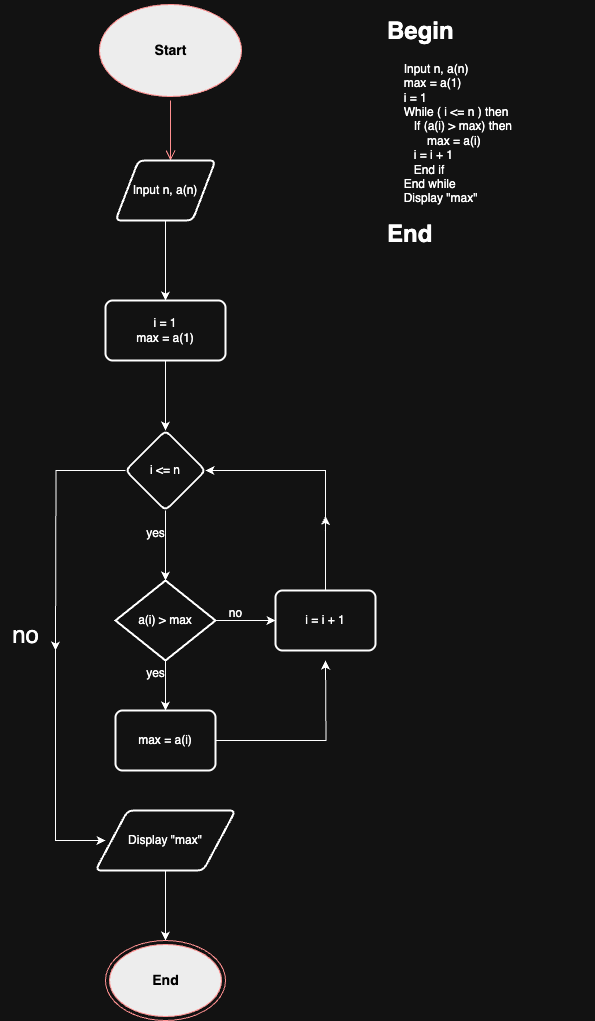

The diagram above was exported from draw.io. Its source (the exported page's mxGraphModel, read from the mxfile embedded in the PNG):
<mxGraphModel dx="946" dy="1746" grid="1" gridSize="10" guides="1" tooltips="1" connect="1" arrows="1" fold="1" page="1" pageScale="1" pageWidth="827" pageHeight="1169" math="0" shadow="0">
  <root>
    <mxCell id="0" />
    <mxCell id="1" parent="0" />
    <mxCell id="Ppns0UW7_lVymdaGmmdK-1" value="&lt;font style=&quot;font-size: 14px; color: light-dark(rgb(0, 0, 0), rgb(0, 0, 0));&quot;&gt;&lt;b&gt;Start&lt;/b&gt;&lt;/font&gt;" style="ellipse;html=1;shape=startState;fillColor=#000000;strokeColor=#ff0000;" vertex="1" parent="1">
      <mxGeometry x="160" y="-1120" width="150" height="100" as="geometry" />
    </mxCell>
    <mxCell id="Ppns0UW7_lVymdaGmmdK-2" value="" style="edgeStyle=orthogonalEdgeStyle;html=1;verticalAlign=bottom;endArrow=open;endSize=8;strokeColor=#ff0000;rounded=0;" edge="1" source="Ppns0UW7_lVymdaGmmdK-1" parent="1">
      <mxGeometry relative="1" as="geometry">
        <mxPoint x="235" y="-960" as="targetPoint" />
      </mxGeometry>
    </mxCell>
    <mxCell id="Ppns0UW7_lVymdaGmmdK-5" value="" style="edgeStyle=orthogonalEdgeStyle;rounded=0;orthogonalLoop=1;jettySize=auto;html=1;" edge="1" parent="1" source="Ppns0UW7_lVymdaGmmdK-3" target="Ppns0UW7_lVymdaGmmdK-4">
      <mxGeometry relative="1" as="geometry" />
    </mxCell>
    <mxCell id="Ppns0UW7_lVymdaGmmdK-3" value="Input n, a(n)" style="shape=parallelogram;html=1;strokeWidth=2;perimeter=parallelogramPerimeter;whiteSpace=wrap;rounded=1;arcSize=12;size=0.23;" vertex="1" parent="1">
      <mxGeometry x="180" y="-960" width="100" height="60" as="geometry" />
    </mxCell>
    <mxCell id="Ppns0UW7_lVymdaGmmdK-7" value="" style="edgeStyle=orthogonalEdgeStyle;rounded=0;orthogonalLoop=1;jettySize=auto;html=1;" edge="1" parent="1" source="Ppns0UW7_lVymdaGmmdK-4" target="Ppns0UW7_lVymdaGmmdK-6">
      <mxGeometry relative="1" as="geometry" />
    </mxCell>
    <mxCell id="Ppns0UW7_lVymdaGmmdK-4" value="i = 1&lt;div&gt;max = a(1)&lt;/div&gt;" style="whiteSpace=wrap;html=1;strokeWidth=2;rounded=1;arcSize=12;" vertex="1" parent="1">
      <mxGeometry x="170" y="-820" width="120" height="60" as="geometry" />
    </mxCell>
    <mxCell id="Ppns0UW7_lVymdaGmmdK-8" style="edgeStyle=orthogonalEdgeStyle;rounded=0;orthogonalLoop=1;jettySize=auto;html=1;" edge="1" parent="1" source="Ppns0UW7_lVymdaGmmdK-6">
      <mxGeometry relative="1" as="geometry">
        <mxPoint x="230" y="-540" as="targetPoint" />
      </mxGeometry>
    </mxCell>
    <mxCell id="Ppns0UW7_lVymdaGmmdK-23" style="edgeStyle=orthogonalEdgeStyle;rounded=0;orthogonalLoop=1;jettySize=auto;html=1;" edge="1" parent="1" source="Ppns0UW7_lVymdaGmmdK-6">
      <mxGeometry relative="1" as="geometry">
        <mxPoint x="120" y="-470" as="targetPoint" />
      </mxGeometry>
    </mxCell>
    <mxCell id="Ppns0UW7_lVymdaGmmdK-6" value="i &amp;lt;= n" style="rhombus;whiteSpace=wrap;html=1;strokeWidth=2;rounded=1;arcSize=12;" vertex="1" parent="1">
      <mxGeometry x="190" y="-690" width="80" height="80" as="geometry" />
    </mxCell>
    <mxCell id="Ppns0UW7_lVymdaGmmdK-9" value="yes" style="text;html=1;align=center;verticalAlign=middle;resizable=0;points=[];autosize=1;strokeColor=none;fillColor=none;" vertex="1" parent="1">
      <mxGeometry x="200" y="-602" width="40" height="30" as="geometry" />
    </mxCell>
    <mxCell id="Ppns0UW7_lVymdaGmmdK-11" style="edgeStyle=orthogonalEdgeStyle;rounded=0;orthogonalLoop=1;jettySize=auto;html=1;" edge="1" parent="1" source="Ppns0UW7_lVymdaGmmdK-10">
      <mxGeometry relative="1" as="geometry">
        <mxPoint x="230" y="-410" as="targetPoint" />
      </mxGeometry>
    </mxCell>
    <mxCell id="Ppns0UW7_lVymdaGmmdK-14" style="edgeStyle=orthogonalEdgeStyle;rounded=0;orthogonalLoop=1;jettySize=auto;html=1;" edge="1" parent="1" source="Ppns0UW7_lVymdaGmmdK-10">
      <mxGeometry relative="1" as="geometry">
        <mxPoint x="340" y="-500" as="targetPoint" />
      </mxGeometry>
    </mxCell>
    <mxCell id="Ppns0UW7_lVymdaGmmdK-10" value="a(i) &amp;gt; max" style="strokeWidth=2;html=1;shape=mxgraph.flowchart.decision;whiteSpace=wrap;" vertex="1" parent="1">
      <mxGeometry x="180" y="-540" width="100" height="80" as="geometry" />
    </mxCell>
    <mxCell id="Ppns0UW7_lVymdaGmmdK-12" value="yes" style="text;html=1;align=center;verticalAlign=middle;resizable=0;points=[];autosize=1;strokeColor=none;fillColor=none;" vertex="1" parent="1">
      <mxGeometry x="200" y="-462" width="40" height="30" as="geometry" />
    </mxCell>
    <mxCell id="Ppns0UW7_lVymdaGmmdK-17" style="edgeStyle=orthogonalEdgeStyle;rounded=0;orthogonalLoop=1;jettySize=auto;html=1;" edge="1" parent="1" source="Ppns0UW7_lVymdaGmmdK-13">
      <mxGeometry relative="1" as="geometry">
        <mxPoint x="390" y="-460" as="targetPoint" />
      </mxGeometry>
    </mxCell>
    <mxCell id="Ppns0UW7_lVymdaGmmdK-13" value="max = a(i)" style="rounded=1;whiteSpace=wrap;html=1;absoluteArcSize=1;arcSize=14;strokeWidth=2;" vertex="1" parent="1">
      <mxGeometry x="180" y="-410" width="100" height="60" as="geometry" />
    </mxCell>
    <mxCell id="Ppns0UW7_lVymdaGmmdK-15" value="no" style="text;html=1;align=center;verticalAlign=middle;resizable=0;points=[];autosize=1;strokeColor=none;fillColor=none;" vertex="1" parent="1">
      <mxGeometry x="280" y="-522" width="40" height="30" as="geometry" />
    </mxCell>
    <mxCell id="Ppns0UW7_lVymdaGmmdK-16" value="i = i + 1" style="rounded=1;whiteSpace=wrap;html=1;absoluteArcSize=1;arcSize=14;strokeWidth=2;" vertex="1" parent="1">
      <mxGeometry x="340" y="-530" width="100" height="60" as="geometry" />
    </mxCell>
    <mxCell id="Ppns0UW7_lVymdaGmmdK-22" style="edgeStyle=orthogonalEdgeStyle;rounded=0;orthogonalLoop=1;jettySize=auto;html=1;exitX=1;exitY=0;exitDx=0;exitDy=0;entryX=1;entryY=0.5;entryDx=0;entryDy=0;" edge="1" parent="1" source="Ppns0UW7_lVymdaGmmdK-20" target="Ppns0UW7_lVymdaGmmdK-6">
      <mxGeometry relative="1" as="geometry">
        <Array as="points">
          <mxPoint x="320" y="-650" />
          <mxPoint x="320" y="-650" />
        </Array>
      </mxGeometry>
    </mxCell>
    <mxCell id="Ppns0UW7_lVymdaGmmdK-20" value="" style="shape=partialRectangle;whiteSpace=wrap;html=1;top=0;left=0;fillColor=none;direction=north;" vertex="1" parent="1">
      <mxGeometry x="340" y="-650" width="50" height="120" as="geometry" />
    </mxCell>
    <mxCell id="Ppns0UW7_lVymdaGmmdK-25" style="edgeStyle=orthogonalEdgeStyle;rounded=0;orthogonalLoop=1;jettySize=auto;html=1;exitX=0;exitY=1;exitDx=0;exitDy=0;" edge="1" parent="1" source="Ppns0UW7_lVymdaGmmdK-24">
      <mxGeometry relative="1" as="geometry">
        <mxPoint x="170" y="-280" as="targetPoint" />
      </mxGeometry>
    </mxCell>
    <mxCell id="Ppns0UW7_lVymdaGmmdK-24" value="" style="shape=partialRectangle;whiteSpace=wrap;html=1;bottom=0;right=0;fillColor=none;direction=north;" vertex="1" parent="1">
      <mxGeometry x="120" y="-470" width="40" height="190" as="geometry" />
    </mxCell>
    <mxCell id="Ppns0UW7_lVymdaGmmdK-27" style="edgeStyle=orthogonalEdgeStyle;rounded=0;orthogonalLoop=1;jettySize=auto;html=1;" edge="1" parent="1" source="Ppns0UW7_lVymdaGmmdK-26">
      <mxGeometry relative="1" as="geometry">
        <mxPoint x="230" y="-180" as="targetPoint" />
      </mxGeometry>
    </mxCell>
    <mxCell id="Ppns0UW7_lVymdaGmmdK-26" value="Display &quot;max&quot;" style="shape=parallelogram;html=1;strokeWidth=2;perimeter=parallelogramPerimeter;whiteSpace=wrap;rounded=1;arcSize=12;size=0.23;" vertex="1" parent="1">
      <mxGeometry x="160" y="-310" width="140" height="60" as="geometry" />
    </mxCell>
    <mxCell id="Ppns0UW7_lVymdaGmmdK-28" value="&lt;font style=&quot;font-size: 24px;&quot;&gt;no&lt;/font&gt;" style="text;html=1;align=center;verticalAlign=middle;resizable=0;points=[];autosize=1;strokeColor=none;fillColor=none;" vertex="1" parent="1">
      <mxGeometry x="65" y="-505" width="50" height="40" as="geometry" />
    </mxCell>
    <mxCell id="Ppns0UW7_lVymdaGmmdK-29" value="&lt;font style=&quot;font-size: 14px; color: light-dark(rgb(0, 0, 0), rgb(0, 0, 0));&quot;&gt;&lt;b&gt;End&lt;/b&gt;&lt;/font&gt;" style="ellipse;html=1;shape=endState;fillColor=#000000;strokeColor=#ff0000;" vertex="1" parent="1">
      <mxGeometry x="170" y="-180" width="120" height="80" as="geometry" />
    </mxCell>
    <mxCell id="Ppns0UW7_lVymdaGmmdK-30" style="edgeStyle=orthogonalEdgeStyle;rounded=0;orthogonalLoop=1;jettySize=auto;html=1;exitX=0.5;exitY=1;exitDx=0;exitDy=0;entryX=0.621;entryY=1;entryDx=0;entryDy=0;entryPerimeter=0;" edge="1" parent="1" source="Ppns0UW7_lVymdaGmmdK-20" target="Ppns0UW7_lVymdaGmmdK-20">
      <mxGeometry relative="1" as="geometry" />
    </mxCell>
    <mxCell id="Ppns0UW7_lVymdaGmmdK-31" value="&lt;h1 style=&quot;margin-top: 0px;&quot;&gt;Begin&lt;/h1&gt;&lt;div&gt;&amp;nbsp; &amp;nbsp; &amp;nbsp;Input n, a(n)&lt;/div&gt;&lt;div&gt;&amp;nbsp; &amp;nbsp; &amp;nbsp;max = a(1)&lt;/div&gt;&lt;div&gt;&amp;nbsp; &amp;nbsp; &amp;nbsp;i = 1&lt;/div&gt;&lt;div&gt;&amp;nbsp; &amp;nbsp; &amp;nbsp;While ( i &amp;lt;= n ) then&lt;/div&gt;&lt;div&gt;&lt;span style=&quot;background-color: transparent; color: light-dark(rgb(0, 0, 0), rgb(255, 255, 255));&quot;&gt;&amp;nbsp; &amp;nbsp; &amp;nbsp; &amp;nbsp; If (a(i) &amp;gt; max) then&lt;/span&gt;&lt;/div&gt;&lt;div&gt;&lt;span style=&quot;background-color: transparent; color: light-dark(rgb(0, 0, 0), rgb(255, 255, 255));&quot;&gt;&amp;nbsp; &amp;nbsp; &amp;nbsp; &amp;nbsp; &amp;nbsp; &amp;nbsp; max = a(i)&lt;/span&gt;&lt;/div&gt;&lt;div&gt;&lt;span style=&quot;background-color: transparent; color: light-dark(rgb(0, 0, 0), rgb(255, 255, 255));&quot;&gt;&amp;nbsp; &amp;nbsp; &amp;nbsp; &amp;nbsp; i = i + 1&lt;/span&gt;&lt;/div&gt;&lt;div&gt;&lt;span style=&quot;background-color: transparent; color: light-dark(rgb(0, 0, 0), rgb(255, 255, 255));&quot;&gt;&amp;nbsp; &amp;nbsp; &amp;nbsp; &amp;nbsp; End if&lt;/span&gt;&lt;/div&gt;&lt;div&gt;&lt;span style=&quot;background-color: transparent; color: light-dark(rgb(0, 0, 0), rgb(255, 255, 255));&quot;&gt;&amp;nbsp; &amp;nbsp; &amp;nbsp;End while&lt;/span&gt;&lt;/div&gt;&lt;div&gt;&lt;span style=&quot;background-color: transparent; color: light-dark(rgb(0, 0, 0), rgb(255, 255, 255));&quot;&gt;&amp;nbsp; &amp;nbsp; &amp;nbsp;&lt;/span&gt;&lt;span style=&quot;background-color: transparent; color: light-dark(rgb(0, 0, 0), rgb(255, 255, 255));&quot;&gt;Display &quot;max&quot;&lt;/span&gt;&lt;/div&gt;&lt;div&gt;&lt;span style=&quot;background-color: transparent; color: light-dark(rgb(0, 0, 0), rgb(255, 255, 255));&quot;&gt;&amp;nbsp; &amp;nbsp;&amp;nbsp;&lt;/span&gt;&lt;/div&gt;&lt;div&gt;&lt;span style=&quot;background-color: transparent; color: light-dark(rgb(0, 0, 0), rgb(255, 255, 255));&quot;&gt;&lt;font style=&quot;font-size: 24px;&quot;&gt;&lt;b&gt;End&lt;/b&gt;&lt;/font&gt;&lt;/span&gt;&lt;/div&gt;" style="text;html=1;whiteSpace=wrap;overflow=hidden;rounded=0;" vertex="1" parent="1">
      <mxGeometry x="450" y="-1110" width="210" height="280" as="geometry" />
    </mxCell>
  </root>
</mxGraphModel>